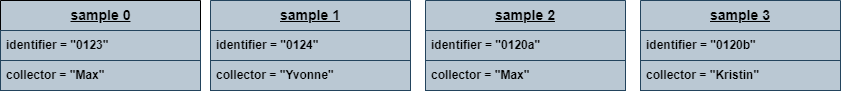

The diagram above was exported from draw.io. Its source (the exported page's mxGraphModel, read from the mxfile embedded in the PNG):
<mxGraphModel dx="973" dy="709" grid="1" gridSize="10" guides="1" tooltips="1" connect="1" arrows="1" fold="1" page="1" pageScale="1" pageWidth="850" pageHeight="1100" math="0" shadow="0">
  <root>
    <mxCell id="0" />
    <mxCell id="1" parent="0" />
    <mxCell id="5" value="&lt;span&gt;&lt;u&gt;&lt;font style=&quot;font-size: 14px;&quot;&gt;sample 0&lt;/font&gt;&lt;/u&gt;&lt;/span&gt;" style="swimlane;fontStyle=1;childLayout=stackLayout;horizontal=1;startSize=30;horizontalStack=0;resizeParent=1;resizeParentMax=0;resizeLast=0;collapsible=1;marginBottom=0;html=1;fillColor=#bac8d3;strokeColor=default;fontColor=#000000;" vertex="1" parent="1">
      <mxGeometry y="40" width="200" height="90" as="geometry" />
    </mxCell>
    <mxCell id="6" value="identifier = &quot;0123&quot;" style="text;strokeColor=#23445d;fillColor=#bac8d3;align=left;verticalAlign=middle;spacingLeft=4;spacingRight=4;overflow=hidden;points=[[0,0.5],[1,0.5]];portConstraint=eastwest;rotatable=0;whiteSpace=wrap;html=1;fontColor=#000000;fontStyle=1" vertex="1" parent="5">
      <mxGeometry y="30" width="200" height="30" as="geometry" />
    </mxCell>
    <mxCell id="7" value="collector = &quot;Max&quot;" style="text;strokeColor=#23445d;fillColor=#bac8d3;align=left;verticalAlign=middle;spacingLeft=4;spacingRight=4;overflow=hidden;points=[[0,0.5],[1,0.5]];portConstraint=eastwest;rotatable=0;whiteSpace=wrap;html=1;fontColor=#000000;fontStyle=1" vertex="1" parent="5">
      <mxGeometry y="60" width="200" height="30" as="geometry" />
    </mxCell>
    <mxCell id="9" value="&lt;b&gt;&lt;u&gt;&lt;font style=&quot;font-size: 14px;&quot;&gt;sample 1&lt;/font&gt;&lt;/u&gt;&lt;/b&gt;" style="swimlane;fontStyle=0;childLayout=stackLayout;horizontal=1;startSize=30;horizontalStack=0;resizeParent=1;resizeParentMax=0;resizeLast=0;collapsible=1;marginBottom=0;whiteSpace=wrap;html=1;fillColor=#bac8d3;strokeColor=#23445d;fontColor=#000000;" vertex="1" parent="1">
      <mxGeometry x="210" y="40" width="200" height="90" as="geometry" />
    </mxCell>
    <mxCell id="10" value="identifier = &quot;0124&quot;" style="text;strokeColor=#23445d;fillColor=#bac8d3;align=left;verticalAlign=middle;spacingLeft=4;spacingRight=4;overflow=hidden;points=[[0,0.5],[1,0.5]];portConstraint=eastwest;rotatable=0;whiteSpace=wrap;html=1;fontColor=#000000;fontStyle=1" vertex="1" parent="9">
      <mxGeometry y="30" width="200" height="30" as="geometry" />
    </mxCell>
    <mxCell id="11" value="collector = &quot;Yvonne&quot;" style="text;strokeColor=#23445d;fillColor=#bac8d3;align=left;verticalAlign=middle;spacingLeft=4;spacingRight=4;overflow=hidden;points=[[0,0.5],[1,0.5]];portConstraint=eastwest;rotatable=0;whiteSpace=wrap;html=1;fontColor=#000000;fontStyle=1" vertex="1" parent="9">
      <mxGeometry y="60" width="200" height="30" as="geometry" />
    </mxCell>
    <mxCell id="12" value="&lt;b&gt;&lt;u&gt;&lt;font style=&quot;font-size: 14px;&quot;&gt;sample 2&lt;/font&gt;&lt;/u&gt;&lt;/b&gt;" style="swimlane;fontStyle=0;childLayout=stackLayout;horizontal=1;startSize=30;horizontalStack=0;resizeParent=1;resizeParentMax=0;resizeLast=0;collapsible=1;marginBottom=0;whiteSpace=wrap;html=1;fillColor=#bac8d3;strokeColor=#23445d;fontColor=#000000;" vertex="1" parent="1">
      <mxGeometry x="425" y="40" width="200" height="90" as="geometry" />
    </mxCell>
    <mxCell id="13" value="identifier = &quot;0120a&quot;" style="text;strokeColor=#23445d;fillColor=#bac8d3;align=left;verticalAlign=middle;spacingLeft=4;spacingRight=4;overflow=hidden;points=[[0,0.5],[1,0.5]];portConstraint=eastwest;rotatable=0;whiteSpace=wrap;html=1;fontStyle=1;fontColor=#000000;" vertex="1" parent="12">
      <mxGeometry y="30" width="200" height="30" as="geometry" />
    </mxCell>
    <mxCell id="14" value="collector = &quot;Max&quot;" style="text;strokeColor=#23445d;fillColor=#bac8d3;align=left;verticalAlign=middle;spacingLeft=4;spacingRight=4;overflow=hidden;points=[[0,0.5],[1,0.5]];portConstraint=eastwest;rotatable=0;whiteSpace=wrap;html=1;fontStyle=1;fontColor=#000000;" vertex="1" parent="12">
      <mxGeometry y="60" width="200" height="30" as="geometry" />
    </mxCell>
    <mxCell id="15" value="&lt;b&gt;&lt;u&gt;&lt;font style=&quot;font-size: 14px;&quot;&gt;sample 3&lt;/font&gt;&lt;/u&gt;&lt;/b&gt;" style="swimlane;fontStyle=0;childLayout=stackLayout;horizontal=1;startSize=30;horizontalStack=0;resizeParent=1;resizeParentMax=0;resizeLast=0;collapsible=1;marginBottom=0;whiteSpace=wrap;html=1;fillColor=#bac8d3;strokeColor=#23445d;swimlaneLine=0;fontColor=#000000;" vertex="1" parent="1">
      <mxGeometry x="640" y="40" width="200" height="90" as="geometry" />
    </mxCell>
    <mxCell id="16" value="identifier = &quot;0120b&quot;" style="text;strokeColor=#23445d;fillColor=#bac8d3;align=left;verticalAlign=middle;spacingLeft=4;spacingRight=4;overflow=hidden;points=[[0,0.5],[1,0.5]];portConstraint=eastwest;rotatable=0;whiteSpace=wrap;html=1;swimlaneLine=0;fontStyle=1;fontColor=#000000;" vertex="1" parent="15">
      <mxGeometry y="30" width="200" height="30" as="geometry" />
    </mxCell>
    <mxCell id="17" value="collector = &quot;Kristin&quot;" style="text;strokeColor=#23445d;fillColor=#bac8d3;align=left;verticalAlign=middle;spacingLeft=4;spacingRight=4;overflow=hidden;points=[[0,0.5],[1,0.5]];portConstraint=eastwest;rotatable=0;whiteSpace=wrap;html=1;swimlaneLine=0;fontStyle=1;fontColor=#000000;" vertex="1" parent="15">
      <mxGeometry y="60" width="200" height="30" as="geometry" />
    </mxCell>
  </root>
</mxGraphModel>